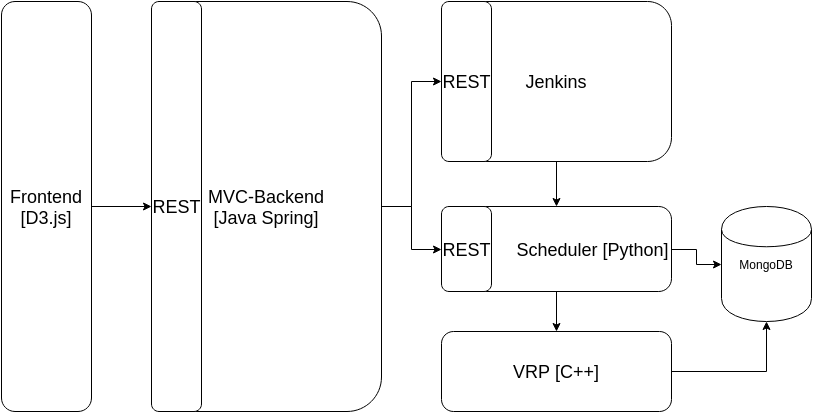

The diagram above was exported from draw.io. Its source (the exported page's mxGraphModel, read from the mxfile embedded in the PNG):
<mxGraphModel dx="1369" dy="820" grid="1" gridSize="10" guides="1" tooltips="1" connect="1" arrows="1" fold="1" page="1" pageScale="1" pageWidth="826" pageHeight="1169" background="#ffffff" math="0">
  <root>
    <mxCell id="0" />
    <mxCell id="1" parent="0" />
    <mxCell id="67a76716ffe75ea2-13" style="edgeStyle=orthogonalEdgeStyle;rounded=0;html=1;entryX=0;entryY=0.5;" edge="1" parent="1" source="67a76716ffe75ea2-1" target="67a76716ffe75ea2-6">
      <mxGeometry relative="1" as="geometry" />
    </mxCell>
    <mxCell id="67a76716ffe75ea2-1" value="&lt;font style=&quot;font-size: 18px&quot;&gt;Frontend&lt;br&gt;[D3.js]&lt;/font&gt;" style="rounded=1;whiteSpace=wrap;html=1;" vertex="1" parent="1">
      <mxGeometry x="10" y="10" width="90" height="410" as="geometry" />
    </mxCell>
    <mxCell id="67a76716ffe75ea2-14" style="edgeStyle=orthogonalEdgeStyle;rounded=0;html=1;entryX=0;entryY=0.5;" edge="1" parent="1" source="67a76716ffe75ea2-5" target="67a76716ffe75ea2-8">
      <mxGeometry relative="1" as="geometry" />
    </mxCell>
    <mxCell id="67a76716ffe75ea2-17" style="edgeStyle=orthogonalEdgeStyle;rounded=0;html=1;entryX=0;entryY=0.5;" edge="1" parent="1" source="67a76716ffe75ea2-5" target="67a76716ffe75ea2-12">
      <mxGeometry relative="1" as="geometry" />
    </mxCell>
    <mxCell id="67a76716ffe75ea2-5" value="&lt;span style=&quot;font-size: 18px ; line-height: 21.6px&quot;&gt;MVC-Backend&lt;br&gt;[Java Spring]&lt;/span&gt;" style="rounded=1;whiteSpace=wrap;html=1;" vertex="1" parent="1">
      <mxGeometry x="160" y="10" width="230" height="410" as="geometry" />
    </mxCell>
    <mxCell id="67a76716ffe75ea2-6" value="&lt;font style=&quot;font-size: 18px&quot;&gt;REST&lt;/font&gt;" style="rounded=1;whiteSpace=wrap;html=1;" vertex="1" parent="1">
      <mxGeometry x="160" y="10" width="50" height="410" as="geometry" />
    </mxCell>
    <mxCell id="67a76716ffe75ea2-15" style="edgeStyle=orthogonalEdgeStyle;rounded=0;html=1;entryX=0.5;entryY=0;" edge="1" parent="1" source="67a76716ffe75ea2-7" target="67a76716ffe75ea2-10">
      <mxGeometry relative="1" as="geometry" />
    </mxCell>
    <mxCell id="67a76716ffe75ea2-7" value="&lt;font style=&quot;font-size: 18px&quot;&gt;Jenkins&lt;/font&gt;" style="rounded=1;whiteSpace=wrap;html=1;" vertex="1" parent="1">
      <mxGeometry x="450" y="10" width="230" height="160" as="geometry" />
    </mxCell>
    <mxCell id="67a76716ffe75ea2-8" value="&lt;font style=&quot;font-size: 18px&quot;&gt;REST&lt;/font&gt;" style="rounded=1;whiteSpace=wrap;html=1;" vertex="1" parent="1">
      <mxGeometry x="450" y="10" width="50" height="160" as="geometry" />
    </mxCell>
    <mxCell id="67a76716ffe75ea2-20" style="edgeStyle=orthogonalEdgeStyle;rounded=0;html=1;entryX=0.5;entryY=1;" edge="1" parent="1" source="67a76716ffe75ea2-9" target="67a76716ffe75ea2-18">
      <mxGeometry relative="1" as="geometry" />
    </mxCell>
    <mxCell id="67a76716ffe75ea2-9" value="&lt;span style=&quot;font-size: 18px ; line-height: 21.6px&quot;&gt;VRP [C++]&lt;/span&gt;" style="rounded=1;whiteSpace=wrap;html=1;" vertex="1" parent="1">
      <mxGeometry x="450" y="340" width="230" height="80" as="geometry" />
    </mxCell>
    <mxCell id="67a76716ffe75ea2-16" style="edgeStyle=orthogonalEdgeStyle;rounded=0;html=1;entryX=0.5;entryY=0;" edge="1" parent="1" source="67a76716ffe75ea2-10" target="67a76716ffe75ea2-9">
      <mxGeometry relative="1" as="geometry" />
    </mxCell>
    <mxCell id="67a76716ffe75ea2-19" style="edgeStyle=orthogonalEdgeStyle;rounded=0;html=1;entryX=0;entryY=0.5;" edge="1" parent="1" source="67a76716ffe75ea2-10" target="67a76716ffe75ea2-18">
      <mxGeometry relative="1" as="geometry" />
    </mxCell>
    <mxCell id="67a76716ffe75ea2-10" value="&lt;font style=&quot;font-size: 18px&quot;&gt;Scheduler [Python]&lt;/font&gt;" style="rounded=1;whiteSpace=wrap;html=1;align=right;" vertex="1" parent="1">
      <mxGeometry x="450" y="215" width="230" height="85" as="geometry" />
    </mxCell>
    <mxCell id="67a76716ffe75ea2-12" value="&lt;font style=&quot;font-size: 18px&quot;&gt;REST&lt;/font&gt;" style="rounded=1;whiteSpace=wrap;html=1;" vertex="1" parent="1">
      <mxGeometry x="450" y="215" width="50" height="85" as="geometry" />
    </mxCell>
    <mxCell id="67a76716ffe75ea2-18" value="&lt;div style=&quot;text-align: center&quot;&gt;MongoDB&lt;/div&gt;" style="shape=cylinder;whiteSpace=wrap;html=1;align=center;" vertex="1" parent="1">
      <mxGeometry x="730" y="215" width="90" height="115" as="geometry" />
    </mxCell>
  </root>
</mxGraphModel>